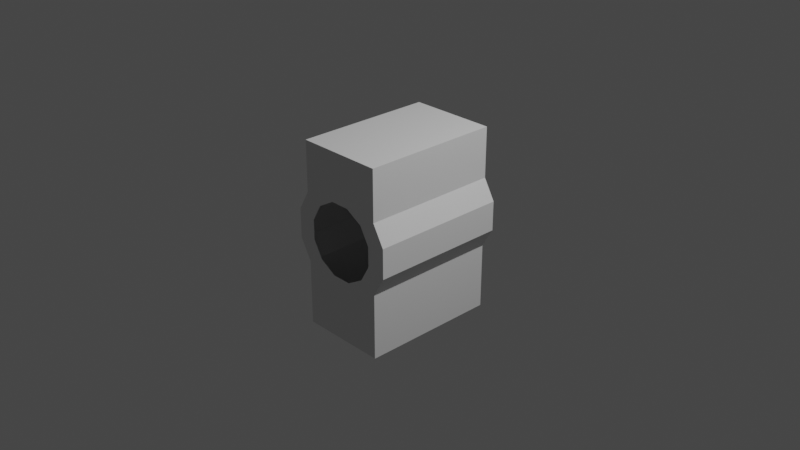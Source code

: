 # Source: crewutilitypod.blend  (saved by Blender 3.1.7; exported with 4.5.12 LTS)
import bpy
from mathutils import Matrix  # noqa: F401  (used for matrix-valued properties, if any)

bpy.ops.wm.read_factory_settings(use_empty=True)
scene = bpy.context.scene
scene.name = 'Scene'

# ---- collections
col_collection = bpy.data.collections.new('Collection'); scene.collection.children.link(col_collection)
col_collider_collider = bpy.data.collections.new('collider:collider')  # instanced only; not linked into the scene
col_collider_collider_001 = bpy.data.collections.new('collider:collider.001')  # instanced only; not linked into the scene
col_collider_collider_002 = bpy.data.collections.new('collider:collider.002')  # instanced only; not linked into the scene
col_collider_collider_003 = bpy.data.collections.new('collider:collider.003')  # instanced only; not linked into the scene

# ---- materials (node trees are filled in below, after node groups)
mat_ivadepth = bpy.data.materials.new('IVADepth')
mat_ivadepth.use_transparent_shadow = False

# ---- material node trees

# ---- world
world_world = bpy.data.worlds.new('World'); scene.world = world_world
world_world.use_nodes = True; world_world.node_tree.nodes.clear()
_N = world_world.node_tree.nodes; _L = world_world.node_tree.links
n0 = _N.new('ShaderNodeOutputWorld'); n0.name = 'World Output'; n0.location = (300, 300)
n1 = _N.new('ShaderNodeBackground'); n1.name = 'Background'; n1.location = (10, 300)
n1.inputs[0].default_value = (0.05088, 0.05088, 0.05088, 1.0)
_L.new(n1.outputs[0], n0.inputs[0])
n0.is_active_output = True
world_world.color = (0.05088, 0.05088, 0.05088)
world_world.use_sun_shadow = False
world_world.sun_shadow_jitter_overblur = 0.0

# ---- cameras
cam_camera = bpy.data.cameras.new('Camera')
cam_camera.clip_end = 100.0
cam_camera.ortho_scale = 7.314

# ---- lights
light_light = bpy.data.lights.new('Light', 'POINT')
light_light.transmission_factor = 0.0
light_light.energy = 1000.0
light_light.shadow_soft_size = 0.1
light_light.shadow_maximum_resolution = 0.006
light_light.use_absolute_resolution = True

# ---- meshes
me_cylinder = bpy.data.meshes.new('Cylinder')
me_cylinder.from_pydata([(-0.4807, -0.7808, -1.103), (-0.4807, -0.7808, 0.9371), (-0.4807, 0.7375, -1.103), (-0.4807, 0.7375, 0.9371), (0.6092, 0.7375, 0.1632), (0.4807, -0.7808, -1.103), (0.6092, -0.7808, 0.1632), (0.4807, -0.7808, 0.9371), (0.6092, 0.7375, -0.1632), (0.4807, 0.7375, -1.103), (0.6092, -0.7808, -0.1632), (0.4807, 0.7375, 0.9371), (-0.6092, 0.7375, -0.1632), (-0.6092, -0.7808, -0.1632), (-0.6092, 0.7375, 0.1632), (-0.6092, -0.7808, 0.1632), (0.4807, -0.7808, 0.3857), (0.4807, 0.7375, 0.3857), (0.4807, -0.7808, -0.3857), (0.4807, 0.7375, -0.3857), (-0.4807, -0.7808, -0.3857), (-0.4807, 0.7375, -0.3857), (-0.4807, -0.7808, 0.3857), (-0.4807, 0.7375, 0.3857), (-0.108, -0.7808, -0.4031), (0.108, -0.7808, -0.4031), (-0.4031, -0.7808, 0.108), (-0.4031, -0.7808, -0.108), (0.3062, -0.7808, -0.276), (0.2951, -0.7808, -0.2951), (-0.2951, -0.7808, -0.2951), (-0.3062, -0.7808, 0.276), (-0.2951, -0.7808, 0.2951), (0.4031, -0.7808, 0.108), (0.4031, -0.7808, -0.108), (0.2951, -0.7808, 0.2951), (-0.108, -0.7808, 0.4031), (0.108, -0.7808, 0.4031), (-0.108, 0.7375, -0.4031), (0.108, 0.7375, -0.4031), (-0.4031, 0.7375, 0.108), (-0.4031, 0.7375, -0.108), (-0.3085, 0.7375, -0.2719), (-0.2951, 0.7375, -0.2951), (0.2951, 0.7375, -0.2951), (-0.2951, 0.7375, 0.2951), (0.4031, 0.7375, 0.108), (0.4031, 0.7375, -0.108), (0.3085, 0.7375, 0.2719), (0.2951, 0.7375, 0.2951), (-0.108, 0.7375, 0.4031), (0.108, 0.7375, 0.4031)], [], [(16, 17, 4, 6), (4, 8, 10, 6), (19, 18, 10, 8), (13, 20, 21, 12), (12, 14, 15, 13), (14, 23, 22, 15), (22, 20, 13, 15), (10, 18, 16, 6), (4, 17, 19, 8), (21, 23, 14, 12), (21, 20, 0, 2), (19, 9, 5, 18), (18, 28, 34, 33, 35, 37, 36, 32, 31, 22, 1, 7, 16), (22, 31, 26, 27, 30, 24, 25, 29, 28, 18, 5, 0, 20), (3, 1, 22, 23), (41, 40, 45, 50, 51, 49, 48, 17, 11, 3, 23, 21, 42), (46, 47, 44, 39, 38, 43, 42, 21, 2, 9, 19, 17, 48), (16, 7, 11, 17), (2, 0, 5, 9), (11, 7, 1, 3)])
_uv = me_cylinder.uv_layers.new(name='UVMap')
_uv.uv.foreach_set('vector', [0.8989, 1.0, 0.8989, 0.5, 0.8333, 0.5, 0.8333, 1.0, 0.8333, 0.5, 0.75, 0.5, 0.75, 1.0, 0.8333, 1.0, 0.6844, 0.5, 0.6844, 1.0, 0.75, 1.0, 0.75, 0.5, 0.3333, 1.0, 0.3989, 1.0, 0.3989, 0.5, 0.3333, 0.5, 0.3333, 0.5, 0.25, 0.5, 0.25, 1.0, 0.3333, 1.0, 0.25, 0.5, 0.1844, 0.5, 0.1844, 1.0, 0.25, 1.0, 0.0353, 0.3444, 0.1113, 0.06089, 0.04215, 0.13, 0.01, 0.25, 0.49, 0.25, 0.4647, 0.1556, 0.3887, 0.4391, 0.4578, 0.37, 0.9578, 0.37, 0.8887, 0.4391, 0.9647, 0.1556, 0.99, 0.25, 0.6113, 0.06089, 0.5353, 0.3444, 0.51, 0.25, 0.5422, 0.13, 0.3989, 0.5, 0.3989, 1.0, 0.125, 0.75, 0.125, 0.5, 0.6844, 0.5, 0.375, 0.5, 0.375, 0.75, 0.6844, 1.0, 0.6844, 1.0, 0.5367, 0.8154, 0.5497, 0.7781, 0.4845, 0.6464, 0.4531, 0.598, 0.4834, 0.6714, 0.4569, 0.7411, 0.319, 0.7919, 0.3045, 0.7868, 0.1844, 1.0, 0.875, 0.75, 0.625, 0.75, 0.3887, 0.4391, 0.1844, 1.0, 0.3045, 0.7868, 0.2046, 0.667, 0.1799, 0.4415, 0.22, 0.3933, 0.3064, 0.562, 0.4163, 0.7099, 0.5313, 0.8141, 0.5367, 0.8154, 0.6844, 1.0, 0.375, 0.75, 0.125, 0.75, 0.1113, 0.06089, 0.875, 0.5, 0.875, 0.75, 0.1844, 1.0, 0.1844, 0.5, 0.4727, 0.2508, 0.3775, 0.3574, 0.4138, 0.4415, 0.5679, 0.4572, 0.6623, 0.4553, 0.7487, 0.4484, 0.7545, 0.4481, 0.8887, 0.4391, 0.625, 0.5, 0.875, 0.5, 0.1844, 0.5, 0.6113, 0.06089, 0.5252, 0.2421, 0.7768, 0.456, 0.7238, 0.4688, 0.6301, 0.4607, 0.539, 0.4223, 0.5041, 0.3496, 0.5257, 0.2467, 0.5252, 0.2421, 0.6113, 0.06089, 0.125, 0.5, 0.375, 0.5, 0.6844, 0.5, 0.8887, 0.4391, 0.7545, 0.4481, 0.8989, 1.0, 0.625, 0.75, 0.625, 0.5, 0.8989, 0.5, 0.125, 0.5, 0.125, 0.75, 0.375, 0.75, 0.375, 0.5, 0.625, 0.5, 0.625, 0.75, 0.875, 0.75, 0.875, 0.5])
me_cylinder.use_remesh_fix_poles = True
me_cylinder.use_remesh_preserve_attributes = False
me_cylinder.update()
me_main_001 = bpy.data.meshes.new('Main.001')
me_main_001.from_pydata([(-0.0201, 0.0765, -0.1193), (-0.01887, 0.08345, -0.1193), (-0.01534, 0.08957, -0.1193), (-0.009923, 0.09411, -0.1193), (-0.003283, 0.09653, -0.1193), (0.003783, 0.09653, -0.1193), (0.01042, 0.09411, -0.1193), (0.01584, 0.08957, -0.1193), (0.01937, 0.08345, -0.1193), (0.0206, 0.0765, -0.1193), (0.01937, 0.06954, -0.1193), (0.01584, 0.06342, -0.1193), (0.01042, 0.05888, -0.1193), (0.003783, 0.05646, -0.1193), (-0.003283, 0.05646, -0.1193), (-0.009923, 0.05888, -0.1193), (-0.01534, 0.06342, -0.1193), (-0.01887, 0.06954, -0.1193), (-0.0201, 0.0765, -0.1193)], [], [(5, 4, 3, 2, 1, 0, 18, 17, 16, 15, 14, 13, 12, 11, 10, 9, 8, 7, 6)])
_uv = me_main_001.uv_layers.new(name='UVMap')
_uv.uv.foreach_set('vector', [0.0, 0.0, 0.0, 0.0, 0.0, 0.0, 0.0, 0.0, 0.0, 0.0, 0.0, 0.0, 0.0, 0.0, 0.0, 0.0, 0.0, 0.0, 0.0, 0.0, 0.0, 0.0, 0.0, 0.0, 0.0, 0.0, 0.0, 0.0, 0.0, 0.0, 0.0, 0.0, 0.0, 0.0, 0.0, 0.0, 0.0, 0.0])
me_main_001.materials.append(mat_ivadepth)
me_main_001.use_remesh_fix_poles = True
me_main_001.use_remesh_preserve_attributes = False
me_main_001.update()
me_main_001.normals_split_custom_set([tuple(v) for v in zip(*[iter([9.137e-08, 2.404e-07, 1.0, 9.137e-08, 2.404e-07, 1.0, 9.137e-08, 2.404e-07, 1.0, 9.137e-08, 2.404e-07, 1.0, 9.137e-08, 2.404e-07, 1.0, 9.137e-08, 2.404e-07, 1.0, 9.137e-08, 2.404e-07, 1.0, 9.137e-08, 2.404e-07, 1.0, 9.137e-08, 2.404e-07, 1.0, 9.137e-08, 2.404e-07, 1.0, 9.137e-08, 2.404e-07, 1.0, 9.137e-08, 2.404e-07, 1.0, 9.137e-08, 2.404e-07, 1.0, 9.137e-08, 2.404e-07, 1.0, 9.137e-08, 2.404e-07, 1.0, 9.137e-08, 2.404e-07, 1.0, 9.137e-08, 2.404e-07, 1.0, 9.137e-08, 2.404e-07, 1.0, 9.137e-08, 2.404e-07, 1.0])] * 3)])
me_collider = bpy.data.meshes.new('collider')
me_collider.from_pydata([(-0.575, -0.785, -0.23), (-0.575, -0.785, 0.23), (-0.575, 0.785, 0.23), (-0.575, 0.785, -0.23), (-0.445, 0.785, -0.23), (-0.445, 0.785, 0.23), (-0.445, -0.785, 0.23), (-0.445, -0.785, -0.23)], [(0, 1), (1, 2), (2, 3), (3, 4), (4, 5), (5, 6), (6, 7), (7, 0), (6, 1), (5, 2), (7, 4), (3, 0)], [])
me_collider.use_remesh_fix_poles = True
me_collider.use_remesh_preserve_attributes = False
me_collider.update()
me_collider_001 = bpy.data.meshes.new('collider.001')
me_collider_001.from_pydata([(-0.01488, 0.0009747, 0.0843), (-0.01488, 0.0009747, 0.09461), (-0.01488, 0.0411, 0.09461), (-0.01488, 0.0411, 0.0843), (0.01514, 0.0411, 0.0843), (0.01514, 0.0411, 0.09461), (0.01514, 0.0009747, 0.09461), (0.01514, 0.0009747, 0.0843)], [(0, 1), (1, 2), (2, 3), (3, 4), (4, 5), (5, 6), (6, 7), (7, 0), (6, 1), (5, 2), (7, 4), (3, 0)], [])
me_collider_001.use_remesh_fix_poles = True
me_collider_001.use_remesh_preserve_attributes = False
me_collider_001.update()
me_collider_002 = bpy.data.meshes.new('collider.002')
me_collider_002.from_pydata([(-0.03988, 0.1112, -0.1142), (-0.03988, 0.1112, -0.09091), (-0.03988, 0.1523, -0.09091), (-0.03988, 0.1523, -0.1142), (0.04013, 0.1523, -0.1142), (0.04013, 0.1523, -0.09091), (0.04013, 0.1112, -0.09091), (0.04013, 0.1112, -0.1142)], [(0, 1), (1, 2), (2, 3), (3, 4), (4, 5), (5, 6), (6, 7), (7, 0), (6, 1), (5, 2), (7, 4), (3, 0)], [])
me_collider_002.use_remesh_fix_poles = True
me_collider_002.use_remesh_preserve_attributes = False
me_collider_002.update()
me_collider_003 = bpy.data.meshes.new('collider.003')
me_collider_003.from_pydata([(0.02924, 0.1128, 0.03787), (0.02924, 0.1128, 0.08927), (0.02924, 0.1527, 0.08927), (0.02924, 0.1527, 0.03787), (0.05256, 0.1527, 0.03787), (0.05256, 0.1527, 0.08927), (0.05256, 0.1128, 0.08927), (0.05256, 0.1128, 0.03787)], [(0, 1), (1, 2), (2, 3), (3, 4), (4, 5), (5, 6), (6, 7), (7, 0), (6, 1), (5, 2), (7, 4), (3, 0)], [])
me_collider_003.use_remesh_fix_poles = True
me_collider_003.use_remesh_preserve_attributes = False
me_collider_003.update()

# ---- objects
ob_light = bpy.data.objects.new('Light', light_light)
ob_camera = bpy.data.objects.new('Camera', cam_camera)
ob_freeiva = bpy.data.objects.new('FreeIva', None)
ob_shellcollider = bpy.data.objects.new('shellCollider', me_cylinder)
ob_depthmask = bpy.data.objects.new('depthMask', me_main_001)
ob_ladder1 = bpy.data.objects.new('ladder1', None)
ob_ladder2 = bpy.data.objects.new('ladder2', None)
ob_collider = bpy.data.objects.new('collider', None)
ob_collider_001 = bpy.data.objects.new('collider.001', None)
ob_ladders = bpy.data.objects.new('ladders', None)
ob_mesh_collider = bpy.data.objects.new('mesh:collider', me_collider)
ob_mesh_collider_001 = bpy.data.objects.new('mesh:collider.001', me_collider_001)
ob_mesh_collider_002 = bpy.data.objects.new('mesh:collider.002', me_collider_002)
ob_mesh_collider_003 = bpy.data.objects.new('mesh:collider.003', me_collider_003)

# ---- transforms, parenting, visibility, modifiers, constraints
ob_light.location = (4.076, 1.005, 5.904)
ob_light.rotation_euler = (0.6503, 0.05522, 1.866)
ob_light.lock_rotations_4d = False
ob_light.empty_display_type = 'ARROWS'
ob_light.color = (0.0, 0.0, 0.0, 0.0)
ob_light.lineart.crease_threshold = 0.0
ob_camera.location = (7.359, -6.926, 4.958)
ob_camera.rotation_euler = (1.109, 0.0, 0.8149)
ob_camera.lock_rotations_4d = False
ob_camera.empty_display_type = 'ARROWS'
ob_camera.color = (0.0, 0.0, 0.0, 0.0)
ob_camera.display_type = 'WIRE'
ob_camera.lineart.crease_threshold = 0.0
ob_freeiva.location = (0.0, 0.0, 0.0)
ob_shellcollider.parent = ob_freeiva
ob_shellcollider.location = (0.0, 0.0, 0.0)
ob_depthmask.parent = ob_freeiva
ob_depthmask.location = (-0.0006632, 0.7454, -0.005528)
ob_depthmask.rotation_mode = 'QUATERNION'
ob_depthmask.rotation_quaternion = (2.946e-06, 0.001088, 0.002663, -1.0)
ob_depthmask.scale = (10.0, 10.0, 10.0)
ob_ladder1.parent = ob_ladders
ob_ladder1.location = (0.0, 0.0, 0.0)
ob_ladder1.empty_display_type = 'ARROWS'
ob_ladder1.empty_display_size = 0.3
ob_ladder1.instance_type = 'COLLECTION'
ob_ladder2.parent = ob_ladders
ob_ladder2.location = (-0.0006632, 0.7454, -0.005528)
ob_ladder2.rotation_euler = (-0.005326, 0.002176, -3.142)
ob_ladder2.scale = (10.0, 10.0, 10.0)
ob_ladder2.empty_display_type = 'ARROWS'
ob_ladder2.empty_display_size = 0.3
ob_ladder2.instance_type = 'COLLECTION'
ob_collider.parent = ob_shellcollider
ob_collider.location = (-0.0006632, 0.7454, -0.005528)
ob_collider.rotation_euler = (-0.005326, 0.002176, -3.142)
ob_collider.scale = (10.0, 10.0, 10.0)
ob_collider.empty_display_type = 'ARROWS'
ob_collider.empty_display_size = 0.3
ob_collider.instance_type = 'COLLECTION'
ob_collider_001.parent = ob_shellcollider
ob_collider_001.location = (-0.0006632, 0.7454, -0.005528)
ob_collider_001.rotation_euler = (-0.005326, 0.002176, -3.142)
ob_collider_001.scale = (10.0, 10.0, 10.0)
ob_collider_001.empty_display_type = 'ARROWS'
ob_collider_001.empty_display_size = 0.3
ob_collider_001.instance_type = 'COLLECTION'
ob_ladders.parent = ob_freeiva
ob_ladders.location = (0.0, 0.0, 0.0)
ob_mesh_collider.location = (0.0, 0.0, 0.0)
ob_mesh_collider_001.location = (0.0, 0.0, 0.0)
ob_mesh_collider_002.location = (0.0, 0.0, 0.0)
ob_mesh_collider_003.location = (0.0, 0.0, 0.0)
ob_ladder1.instance_collection = col_collider_collider
ob_ladder2.instance_collection = col_collider_collider_001
ob_collider.instance_collection = col_collider_collider_002
ob_collider_001.instance_collection = col_collider_collider_003

# ---- collection membership
col_collection.objects.link(ob_light)
col_collection.objects.link(ob_camera)
col_collection.objects.link(ob_freeiva)
col_collection.objects.link(ob_shellcollider)
col_collection.objects.link(ob_depthmask)
col_collection.objects.link(ob_ladder1)
col_collection.objects.link(ob_ladder2)
col_collection.objects.link(ob_collider)
col_collection.objects.link(ob_collider_001)
col_collection.objects.link(ob_ladders)
col_collider_collider.objects.link(ob_mesh_collider)
col_collider_collider_001.objects.link(ob_mesh_collider_001)
col_collider_collider_002.objects.link(ob_mesh_collider_002)
col_collider_collider_003.objects.link(ob_mesh_collider_003)

# ---- scene / render settings (as saved in the file)
scene.camera = ob_camera
scene.frame_start = 1; scene.frame_end = 250; scene.frame_set(1)
scene.render.engine = 'BLENDER_EEVEE_NEXT'
scene.cycles.sampling_pattern = 'TABULATED_SOBOL'
scene.cycles.use_light_tree = False
scene.view_settings.view_transform = 'Filmic'
bpy.context.view_layer.update()
